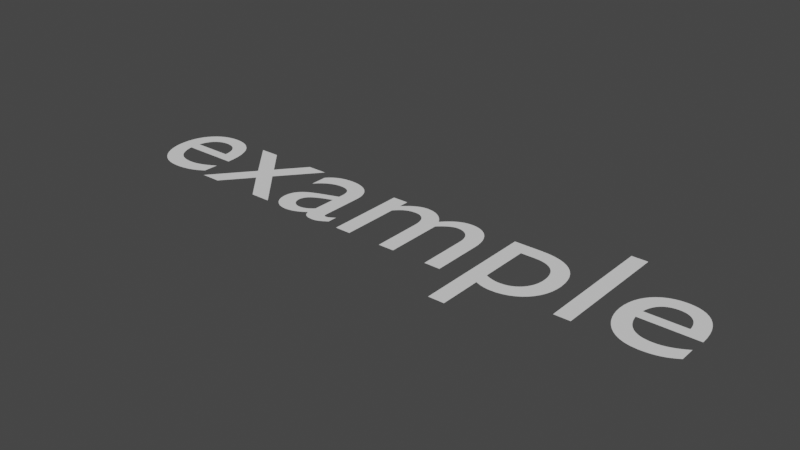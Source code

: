 # Source: AN_EXAMPLE_fill_plane.blend  (saved by Blender 2.83.19; exported with 4.5.12 LTS)
import bpy
from mathutils import Matrix  # noqa: F401  (used for matrix-valued properties, if any)

bpy.ops.wm.read_factory_settings(use_empty=True)
scene = bpy.context.scene
scene.name = 'Scene'

# ---- collections
col_collection = bpy.data.collections.new('Collection'); scene.collection.children.link(col_collection)

# ---- world
world_world = bpy.data.worlds.new('World'); scene.world = world_world
world_world.use_nodes = True; world_world.node_tree.nodes.clear()
_N = world_world.node_tree.nodes; _L = world_world.node_tree.links
n0 = _N.new('ShaderNodeOutputWorld'); n0.name = 'World Output'; n0.location = (300, 300)
n1 = _N.new('ShaderNodeBackground'); n1.name = 'Background'; n1.location = (10, 300)
n1.inputs[0].default_value = (0.05088, 0.05088, 0.05088, 1.0)
_L.new(n1.outputs[0], n0.inputs[0])
n0.is_active_output = True
world_world.color = (0.05088, 0.05088, 0.05088)
world_world.use_sun_shadow = False
world_world.sun_shadow_jitter_overblur = 0.0

# ---- curves / text
txt_text = bpy.data.curves.new('Text', 'FONT')
txt_text.dimensions = '2D'
txt_text.body = 'example'
txt_text.use_path_clamp = True

# ---- objects
ob_text = bpy.data.objects.new('Text', txt_text)

# ---- transforms, parenting, visibility, modifiers, constraints
ob_text.location = (0.0, 0.0, 0.0)
ob_text.lineart.crease_threshold = 0.0

# ---- collection membership
col_collection.objects.link(ob_text)

# ---- scene / render settings (as saved in the file)
scene.frame_start = 1; scene.frame_end = 250; scene.frame_set(1)
scene.render.engine = 'BLENDER_EEVEE_NEXT'
scene.cycles.use_denoising = False
scene.cycles.samples = 128
scene.cycles.sampling_pattern = 'TABULATED_SOBOL'
scene.cycles.use_adaptive_sampling = False
scene.cycles.use_light_tree = False
scene.view_settings.view_transform = 'Filmic'
bpy.context.view_layer.update()

# ---- added for rendering (the .blend has no active camera and no usable light): camera, sun
cam_auto = bpy.data.cameras.new('AutoCamera')
cam_auto.lens = 50.0
cam_auto.sensor_width = 36.0
cam_auto.clip_end = 1000.0
ob_auto_camera = bpy.data.objects.new('AutoCamera', cam_auto)
scene.collection.objects.link(ob_auto_camera)
ob_auto_camera.location = (4.86009, -3.5763, 2.53487)
ob_auto_camera.rotation_euler = (1.09748, -7.21219e-08, 0.694738)
scene.camera = ob_auto_camera
light_auto_sun = bpy.data.lights.new('AutoSun', 'SUN')
light_auto_sun.energy = 3.0
light_auto_sun.angle = 0.0523599
ob_auto_sun = bpy.data.objects.new('AutoSun', light_auto_sun)
scene.collection.objects.link(ob_auto_sun)
ob_auto_sun.rotation_euler = (0.872665, 0.174533, 0.523599)
bpy.context.view_layer.update()
